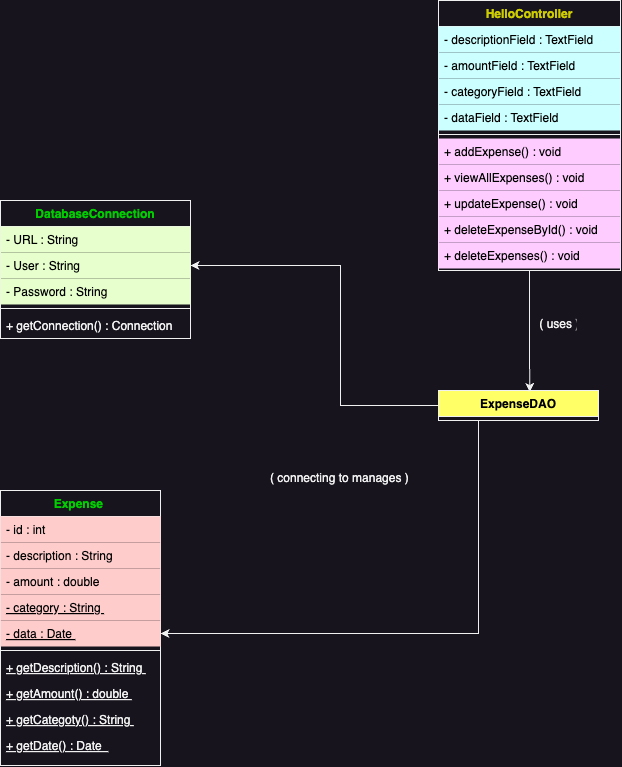

The diagram above was exported from draw.io. Its source (the exported page's mxGraphModel, read from the mxfile embedded in the PNG):
<mxGraphModel dx="2087" dy="1527" grid="1" gridSize="10" guides="1" tooltips="1" connect="1" arrows="1" fold="1" page="1" pageScale="1" pageWidth="827" pageHeight="1169" math="0" shadow="0">
  <root>
    <mxCell id="WIyWlLk6GJQsqaUBKTNV-0" />
    <mxCell id="WIyWlLk6GJQsqaUBKTNV-1" parent="WIyWlLk6GJQsqaUBKTNV-0" />
    <mxCell id="zkfFHV4jXpPFQw0GAbJ--0" value="DatabaseConnection" style="swimlane;fontStyle=1;align=center;verticalAlign=top;childLayout=stackLayout;horizontal=1;startSize=26;horizontalStack=0;resizeParent=1;resizeLast=0;collapsible=1;marginBottom=0;rounded=0;shadow=0;strokeWidth=1;fontColor=#00CC00;" parent="WIyWlLk6GJQsqaUBKTNV-1" vertex="1">
      <mxGeometry x="70" y="320" width="190" height="138" as="geometry">
        <mxRectangle x="230" y="140" width="160" height="26" as="alternateBounds" />
      </mxGeometry>
    </mxCell>
    <mxCell id="zkfFHV4jXpPFQw0GAbJ--1" value="- URL : String " style="text;align=left;verticalAlign=top;spacingLeft=4;spacingRight=4;overflow=hidden;rotatable=0;points=[[0,0.5],[1,0.5]];portConstraint=eastwest;fillColor=#E6FFCC;fontColor=#000000;" parent="zkfFHV4jXpPFQw0GAbJ--0" vertex="1">
      <mxGeometry y="26" width="190" height="26" as="geometry" />
    </mxCell>
    <mxCell id="zkfFHV4jXpPFQw0GAbJ--2" value="- User : String " style="text;align=left;verticalAlign=top;spacingLeft=4;spacingRight=4;overflow=hidden;rotatable=0;points=[[0,0.5],[1,0.5]];portConstraint=eastwest;rounded=0;shadow=0;html=0;fillColor=#E6FFCC;fontColor=#000000;" parent="zkfFHV4jXpPFQw0GAbJ--0" vertex="1">
      <mxGeometry y="52" width="190" height="26" as="geometry" />
    </mxCell>
    <mxCell id="zkfFHV4jXpPFQw0GAbJ--3" value="- Password : String " style="text;align=left;verticalAlign=top;spacingLeft=4;spacingRight=4;overflow=hidden;rotatable=0;points=[[0,0.5],[1,0.5]];portConstraint=eastwest;rounded=0;shadow=0;html=0;fillColor=#E6FFCC;fontColor=#000000;" parent="zkfFHV4jXpPFQw0GAbJ--0" vertex="1">
      <mxGeometry y="78" width="190" height="26" as="geometry" />
    </mxCell>
    <mxCell id="zkfFHV4jXpPFQw0GAbJ--4" value="" style="line;html=1;strokeWidth=1;align=left;verticalAlign=middle;spacingTop=-1;spacingLeft=3;spacingRight=3;rotatable=0;labelPosition=right;points=[];portConstraint=eastwest;" parent="zkfFHV4jXpPFQw0GAbJ--0" vertex="1">
      <mxGeometry y="104" width="190" height="8" as="geometry" />
    </mxCell>
    <mxCell id="zkfFHV4jXpPFQw0GAbJ--5" value="+ getConnection() : Connection " style="text;align=left;verticalAlign=top;spacingLeft=4;spacingRight=4;overflow=hidden;rotatable=0;points=[[0,0.5],[1,0.5]];portConstraint=eastwest;" parent="zkfFHV4jXpPFQw0GAbJ--0" vertex="1">
      <mxGeometry y="112" width="190" height="26" as="geometry" />
    </mxCell>
    <mxCell id="zkfFHV4jXpPFQw0GAbJ--6" value="Expense " style="swimlane;fontStyle=1;align=center;verticalAlign=top;childLayout=stackLayout;horizontal=1;startSize=26;horizontalStack=0;resizeParent=1;resizeLast=0;collapsible=1;marginBottom=0;rounded=0;shadow=0;strokeWidth=1;fontColor=#00CC00;" parent="WIyWlLk6GJQsqaUBKTNV-1" vertex="1">
      <mxGeometry x="70" y="610" width="160" height="275" as="geometry">
        <mxRectangle x="130" y="380" width="160" height="26" as="alternateBounds" />
      </mxGeometry>
    </mxCell>
    <mxCell id="zkfFHV4jXpPFQw0GAbJ--7" value="- id : int " style="text;align=left;verticalAlign=top;spacingLeft=4;spacingRight=4;overflow=hidden;rotatable=0;points=[[0,0.5],[1,0.5]];portConstraint=eastwest;fillColor=#FFCCCC;fontColor=#000000;" parent="zkfFHV4jXpPFQw0GAbJ--6" vertex="1">
      <mxGeometry y="26" width="160" height="26" as="geometry" />
    </mxCell>
    <mxCell id="zkfFHV4jXpPFQw0GAbJ--8" value="- description : String " style="text;align=left;verticalAlign=top;spacingLeft=4;spacingRight=4;overflow=hidden;rotatable=0;points=[[0,0.5],[1,0.5]];portConstraint=eastwest;rounded=0;shadow=0;html=0;fillColor=#FFCCCC;fontColor=#000000;" parent="zkfFHV4jXpPFQw0GAbJ--6" vertex="1">
      <mxGeometry y="52" width="160" height="26" as="geometry" />
    </mxCell>
    <mxCell id="zkfFHV4jXpPFQw0GAbJ--11" value="- amount : double " style="text;align=left;verticalAlign=top;spacingLeft=4;spacingRight=4;overflow=hidden;rotatable=0;points=[[0,0.5],[1,0.5]];portConstraint=eastwest;fillColor=#FFCCCC;fontColor=#000000;" parent="zkfFHV4jXpPFQw0GAbJ--6" vertex="1">
      <mxGeometry y="78" width="160" height="26" as="geometry" />
    </mxCell>
    <mxCell id="zkfFHV4jXpPFQw0GAbJ--10" value="- category : String " style="text;align=left;verticalAlign=top;spacingLeft=4;spacingRight=4;overflow=hidden;rotatable=0;points=[[0,0.5],[1,0.5]];portConstraint=eastwest;fontStyle=4;fillColor=#FFCCCC;fontColor=#000000;" parent="zkfFHV4jXpPFQw0GAbJ--6" vertex="1">
      <mxGeometry y="104" width="160" height="26" as="geometry" />
    </mxCell>
    <mxCell id="E6YiqnZMum7mOF6hMaAx-8" value="- data : Date " style="text;align=left;verticalAlign=top;spacingLeft=4;spacingRight=4;overflow=hidden;rotatable=0;points=[[0,0.5],[1,0.5]];portConstraint=eastwest;fontStyle=4;fillColor=#FFCCCC;fontColor=#000000;" vertex="1" parent="zkfFHV4jXpPFQw0GAbJ--6">
      <mxGeometry y="130" width="160" height="26" as="geometry" />
    </mxCell>
    <mxCell id="zkfFHV4jXpPFQw0GAbJ--9" value="" style="line;html=1;strokeWidth=1;align=left;verticalAlign=middle;spacingTop=-1;spacingLeft=3;spacingRight=3;rotatable=0;labelPosition=right;points=[];portConstraint=eastwest;" parent="zkfFHV4jXpPFQw0GAbJ--6" vertex="1">
      <mxGeometry y="156" width="160" height="8" as="geometry" />
    </mxCell>
    <mxCell id="E6YiqnZMum7mOF6hMaAx-9" value="+ getDescription() : String " style="text;align=left;verticalAlign=top;spacingLeft=4;spacingRight=4;overflow=hidden;rotatable=0;points=[[0,0.5],[1,0.5]];portConstraint=eastwest;fontStyle=4" vertex="1" parent="zkfFHV4jXpPFQw0GAbJ--6">
      <mxGeometry y="164" width="160" height="26" as="geometry" />
    </mxCell>
    <mxCell id="E6YiqnZMum7mOF6hMaAx-10" value="+ getAmount() : double " style="text;align=left;verticalAlign=top;spacingLeft=4;spacingRight=4;overflow=hidden;rotatable=0;points=[[0,0.5],[1,0.5]];portConstraint=eastwest;fontStyle=4" vertex="1" parent="zkfFHV4jXpPFQw0GAbJ--6">
      <mxGeometry y="190" width="160" height="26" as="geometry" />
    </mxCell>
    <mxCell id="E6YiqnZMum7mOF6hMaAx-11" value="+ getCategoty() : String " style="text;align=left;verticalAlign=top;spacingLeft=4;spacingRight=4;overflow=hidden;rotatable=0;points=[[0,0.5],[1,0.5]];portConstraint=eastwest;fontStyle=4" vertex="1" parent="zkfFHV4jXpPFQw0GAbJ--6">
      <mxGeometry y="216" width="160" height="26" as="geometry" />
    </mxCell>
    <mxCell id="E6YiqnZMum7mOF6hMaAx-12" value="+ getDate() : Date  " style="text;align=left;verticalAlign=top;spacingLeft=4;spacingRight=4;overflow=hidden;rotatable=0;points=[[0,0.5],[1,0.5]];portConstraint=eastwest;fontStyle=4" vertex="1" parent="zkfFHV4jXpPFQw0GAbJ--6">
      <mxGeometry y="242" width="160" height="26" as="geometry" />
    </mxCell>
    <mxCell id="zkfFHV4jXpPFQw0GAbJ--13" value="ExpenseDAO" style="swimlane;fontStyle=1;align=center;verticalAlign=top;childLayout=stackLayout;horizontal=1;startSize=26;horizontalStack=0;resizeParent=1;resizeLast=0;collapsible=1;marginBottom=0;rounded=0;shadow=0;strokeWidth=1;strokeColor=default;fontColor=#000000;fontFamily=Helvetica;fontSize=12;fillColor=#FFFF66;" parent="WIyWlLk6GJQsqaUBKTNV-1" vertex="1">
      <mxGeometry x="508" y="510" width="160" height="30" as="geometry">
        <mxRectangle x="340" y="380" width="170" height="26" as="alternateBounds" />
      </mxGeometry>
    </mxCell>
    <mxCell id="zkfFHV4jXpPFQw0GAbJ--17" value="HelloController" style="swimlane;fontStyle=1;align=center;verticalAlign=top;childLayout=stackLayout;horizontal=1;startSize=26;horizontalStack=0;resizeParent=1;resizeLast=0;collapsible=1;marginBottom=0;rounded=0;shadow=0;strokeWidth=1;fontColor=#CCCC00;labelBackgroundColor=default;" parent="WIyWlLk6GJQsqaUBKTNV-1" vertex="1">
      <mxGeometry x="508" y="120" width="182" height="270" as="geometry">
        <mxRectangle x="550" y="140" width="160" height="26" as="alternateBounds" />
      </mxGeometry>
    </mxCell>
    <mxCell id="zkfFHV4jXpPFQw0GAbJ--18" value="- descriptionField : TextField" style="text;align=left;verticalAlign=top;spacingLeft=4;spacingRight=4;overflow=hidden;rotatable=0;points=[[0,0.5],[1,0.5]];portConstraint=eastwest;fillColor=#CCFFFF;fontColor=#000000;" parent="zkfFHV4jXpPFQw0GAbJ--17" vertex="1">
      <mxGeometry y="26" width="182" height="26" as="geometry" />
    </mxCell>
    <mxCell id="zkfFHV4jXpPFQw0GAbJ--19" value="- amountField : TextField" style="text;align=left;verticalAlign=top;spacingLeft=4;spacingRight=4;overflow=hidden;rotatable=0;points=[[0,0.5],[1,0.5]];portConstraint=eastwest;rounded=0;shadow=0;html=0;fontFamily=Helvetica;fontSize=12;fontColor=#000000;fillColor=#CCFFFF;" parent="zkfFHV4jXpPFQw0GAbJ--17" vertex="1">
      <mxGeometry y="52" width="182" height="26" as="geometry" />
    </mxCell>
    <mxCell id="zkfFHV4jXpPFQw0GAbJ--20" value="- categoryField : TextField " style="text;align=left;verticalAlign=top;spacingLeft=4;spacingRight=4;overflow=hidden;rotatable=0;points=[[0,0.5],[1,0.5]];portConstraint=eastwest;rounded=0;shadow=0;html=0;fontFamily=Helvetica;fontSize=12;fontColor=#000000;fillColor=#CCFFFF;" parent="zkfFHV4jXpPFQw0GAbJ--17" vertex="1">
      <mxGeometry y="78" width="182" height="26" as="geometry" />
    </mxCell>
    <mxCell id="zkfFHV4jXpPFQw0GAbJ--21" value="- dataField : TextField " style="text;align=left;verticalAlign=top;spacingLeft=4;spacingRight=4;overflow=hidden;rotatable=0;points=[[0,0.5],[1,0.5]];portConstraint=eastwest;rounded=0;shadow=0;html=0;fontFamily=Helvetica;fontSize=12;fontColor=#000000;fillColor=#CCFFFF;" parent="zkfFHV4jXpPFQw0GAbJ--17" vertex="1">
      <mxGeometry y="104" width="182" height="26" as="geometry" />
    </mxCell>
    <mxCell id="zkfFHV4jXpPFQw0GAbJ--23" value="" style="line;html=1;strokeWidth=1;align=left;verticalAlign=middle;spacingTop=-1;spacingLeft=3;spacingRight=3;rotatable=0;labelPosition=right;points=[];portConstraint=eastwest;" parent="zkfFHV4jXpPFQw0GAbJ--17" vertex="1">
      <mxGeometry y="130" width="182" height="8" as="geometry" />
    </mxCell>
    <mxCell id="zkfFHV4jXpPFQw0GAbJ--24" value="+ addExpense() : void " style="text;align=left;verticalAlign=top;spacingLeft=4;spacingRight=4;overflow=hidden;rotatable=0;points=[[0,0.5],[1,0.5]];portConstraint=eastwest;fillColor=#FFCCFF;fontColor=#000000;" parent="zkfFHV4jXpPFQw0GAbJ--17" vertex="1">
      <mxGeometry y="138" width="182" height="26" as="geometry" />
    </mxCell>
    <mxCell id="zkfFHV4jXpPFQw0GAbJ--25" value="+ viewAllExpenses() : void " style="text;align=left;verticalAlign=top;spacingLeft=4;spacingRight=4;overflow=hidden;rotatable=0;points=[[0,0.5],[1,0.5]];portConstraint=eastwest;fillColor=#FFCCFF;fontColor=#000000;" parent="zkfFHV4jXpPFQw0GAbJ--17" vertex="1">
      <mxGeometry y="164" width="182" height="26" as="geometry" />
    </mxCell>
    <mxCell id="E6YiqnZMum7mOF6hMaAx-1" value="+ updateExpense() : void " style="text;align=left;verticalAlign=top;spacingLeft=4;spacingRight=4;overflow=hidden;rotatable=0;points=[[0,0.5],[1,0.5]];portConstraint=eastwest;fillColor=#FFCCFF;fontColor=#000000;" vertex="1" parent="zkfFHV4jXpPFQw0GAbJ--17">
      <mxGeometry y="190" width="182" height="26" as="geometry" />
    </mxCell>
    <mxCell id="E6YiqnZMum7mOF6hMaAx-2" value="+ deleteExpenseById() : void " style="text;align=left;verticalAlign=top;spacingLeft=4;spacingRight=4;overflow=hidden;rotatable=0;points=[[0,0.5],[1,0.5]];portConstraint=eastwest;fillColor=#FFCCFF;fontColor=#000000;" vertex="1" parent="zkfFHV4jXpPFQw0GAbJ--17">
      <mxGeometry y="216" width="182" height="26" as="geometry" />
    </mxCell>
    <mxCell id="E6YiqnZMum7mOF6hMaAx-4" value="+ deleteExpenses() : void " style="text;align=left;verticalAlign=top;spacingLeft=4;spacingRight=4;overflow=hidden;rotatable=0;points=[[0,0.5],[1,0.5]];portConstraint=eastwest;fillColor=#FFCCFF;fontColor=#000000;" vertex="1" parent="zkfFHV4jXpPFQw0GAbJ--17">
      <mxGeometry y="242" width="182" height="26" as="geometry" />
    </mxCell>
    <mxCell id="E6YiqnZMum7mOF6hMaAx-5" style="edgeStyle=orthogonalEdgeStyle;rounded=0;orthogonalLoop=1;jettySize=auto;html=1;exitX=0.5;exitY=1;exitDx=0;exitDy=0;entryX=0.57;entryY=0.047;entryDx=0;entryDy=0;entryPerimeter=0;" edge="1" parent="WIyWlLk6GJQsqaUBKTNV-1" source="zkfFHV4jXpPFQw0GAbJ--17" target="zkfFHV4jXpPFQw0GAbJ--13">
      <mxGeometry relative="1" as="geometry" />
    </mxCell>
    <mxCell id="E6YiqnZMum7mOF6hMaAx-7" value=" ( uses )" style="text;align=left;verticalAlign=top;spacingLeft=4;spacingRight=4;overflow=hidden;rotatable=0;points=[[0,0.5],[1,0.5]];portConstraint=eastwest;" vertex="1" parent="WIyWlLk6GJQsqaUBKTNV-1">
      <mxGeometry x="600" y="430" width="50" height="26" as="geometry" />
    </mxCell>
    <mxCell id="E6YiqnZMum7mOF6hMaAx-13" style="edgeStyle=orthogonalEdgeStyle;rounded=0;orthogonalLoop=1;jettySize=auto;html=1;entryX=1;entryY=0.5;entryDx=0;entryDy=0;" edge="1" parent="WIyWlLk6GJQsqaUBKTNV-1" source="zkfFHV4jXpPFQw0GAbJ--13" target="zkfFHV4jXpPFQw0GAbJ--2">
      <mxGeometry relative="1" as="geometry">
        <mxPoint x="420" y="510" as="targetPoint" />
        <Array as="points">
          <mxPoint x="410" y="525" />
          <mxPoint x="410" y="385" />
        </Array>
      </mxGeometry>
    </mxCell>
    <mxCell id="E6YiqnZMum7mOF6hMaAx-15" style="edgeStyle=orthogonalEdgeStyle;rounded=0;orthogonalLoop=1;jettySize=auto;html=1;entryX=1;entryY=0.5;entryDx=0;entryDy=0;exitX=0.25;exitY=1;exitDx=0;exitDy=0;" edge="1" parent="WIyWlLk6GJQsqaUBKTNV-1" source="zkfFHV4jXpPFQw0GAbJ--13" target="E6YiqnZMum7mOF6hMaAx-8">
      <mxGeometry relative="1" as="geometry">
        <mxPoint x="560" y="550.0000000000002" as="targetPoint" />
        <mxPoint x="630" y="650" as="sourcePoint" />
      </mxGeometry>
    </mxCell>
    <mxCell id="E6YiqnZMum7mOF6hMaAx-16" value="( connecting to manages )" style="text;align=left;verticalAlign=top;spacingLeft=4;spacingRight=4;overflow=hidden;rotatable=0;points=[[0,0.5],[1,0.5]];portConstraint=eastwest;rounded=0;shadow=0;html=0;" vertex="1" parent="WIyWlLk6GJQsqaUBKTNV-1">
      <mxGeometry x="334" y="584" width="160" height="26" as="geometry" />
    </mxCell>
  </root>
</mxGraphModel>